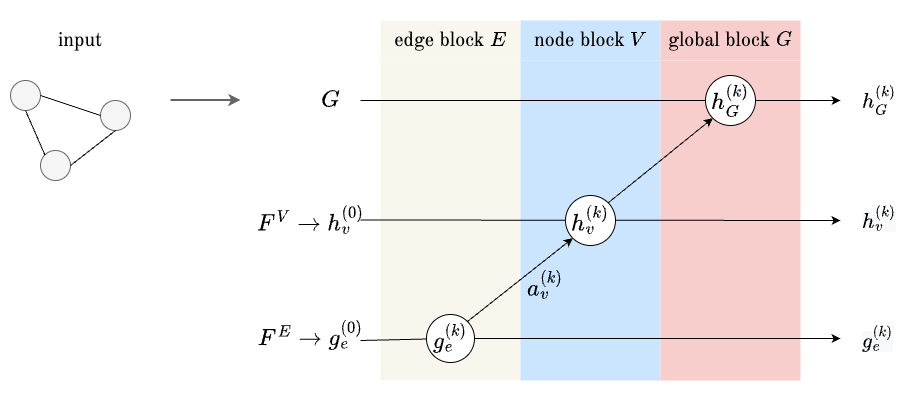

The diagram above was exported from draw.io. Its source (the exported page's mxGraphModel, read from the mxfile embedded in the PNG):
<mxGraphModel dx="1941" dy="-516" grid="1" gridSize="10" guides="1" tooltips="1" connect="1" arrows="1" fold="1" page="1" pageScale="1" pageWidth="827" pageHeight="1169" math="1" shadow="0">
  <root>
    <mxCell id="0" />
    <mxCell id="1" parent="0" />
    <mxCell id="AhLqMyb-unQ068hLORbu-1" value="" style="rounded=0;whiteSpace=wrap;html=1;strokeColor=none;fillColor=default;fontSize=18;" parent="1" vertex="1">
      <mxGeometry x="-270" y="1980" width="920" height="400" as="geometry" />
    </mxCell>
    <mxCell id="BDSZ9t5y3sYb7qZ1blaG-36" value="" style="rounded=0;whiteSpace=wrap;html=1;fillColor=#F9F7ED;strokeColor=none;fontSize=20;" parent="1" vertex="1">
      <mxGeometry x="110" y="2040" width="140" height="320" as="geometry" />
    </mxCell>
    <mxCell id="BDSZ9t5y3sYb7qZ1blaG-37" value="&lt;font data-font-src=&quot;https://fonts.googleapis.com/css?family=Old+Standard+TT&quot; face=&quot;Old Standard TT&quot; style=&quot;font-size: 20px;&quot;&gt;edge block \(E\)&lt;/font&gt;" style="rounded=0;whiteSpace=wrap;html=1;fillColor=#F9F7ED;strokeColor=none;fontSize=20;" parent="1" vertex="1">
      <mxGeometry x="110" y="2000" width="140" height="40" as="geometry" />
    </mxCell>
    <mxCell id="BDSZ9t5y3sYb7qZ1blaG-38" value="" style="rounded=0;whiteSpace=wrap;html=1;fillColor=#cce5ff;strokeColor=none;fontSize=20;" parent="1" vertex="1">
      <mxGeometry x="250" y="2040" width="140" height="320" as="geometry" />
    </mxCell>
    <mxCell id="BDSZ9t5y3sYb7qZ1blaG-39" value="&lt;font data-font-src=&quot;https://fonts.googleapis.com/css?family=Old+Standard+TT&quot; face=&quot;Old Standard TT&quot; style=&quot;font-size: 20px;&quot;&gt;node block \(V\)&lt;/font&gt;" style="rounded=0;whiteSpace=wrap;html=1;fillColor=#cce5ff;strokeColor=none;fontSize=20;" parent="1" vertex="1">
      <mxGeometry x="250" y="2000" width="140" height="40" as="geometry" />
    </mxCell>
    <mxCell id="BDSZ9t5y3sYb7qZ1blaG-40" value="" style="rounded=0;whiteSpace=wrap;html=1;fillColor=#F8CECC;strokeColor=none;fontSize=20;" parent="1" vertex="1">
      <mxGeometry x="390" y="2040" width="140" height="320" as="geometry" />
    </mxCell>
    <mxCell id="BDSZ9t5y3sYb7qZ1blaG-41" value="&lt;font data-font-src=&quot;https://fonts.googleapis.com/css?family=Old+Standard+TT&quot; face=&quot;Old Standard TT&quot; style=&quot;font-size: 20px;&quot;&gt;global block \(G\)&lt;/font&gt;" style="rounded=0;whiteSpace=wrap;html=1;fillColor=#F8CECC;strokeColor=none;fontSize=20;" parent="1" vertex="1">
      <mxGeometry x="390" y="2000" width="140" height="40" as="geometry" />
    </mxCell>
    <mxCell id="BDSZ9t5y3sYb7qZ1blaG-42" value="" style="endArrow=classic;html=1;rounded=0;startArrow=none;fontSize=20;" parent="1" source="BDSZ9t5y3sYb7qZ1blaG-54" edge="1">
      <mxGeometry width="50" height="50" relative="1" as="geometry">
        <mxPoint x="90" y="2080" as="sourcePoint" />
        <mxPoint x="570" y="2080" as="targetPoint" />
      </mxGeometry>
    </mxCell>
    <mxCell id="BDSZ9t5y3sYb7qZ1blaG-43" value="" style="endArrow=classic;html=1;rounded=0;fontSize=20;" parent="1" edge="1">
      <mxGeometry width="50" height="50" relative="1" as="geometry">
        <mxPoint x="89.99999999999955" y="2199.5" as="sourcePoint" />
        <mxPoint x="570" y="2200" as="targetPoint" />
      </mxGeometry>
    </mxCell>
    <mxCell id="BDSZ9t5y3sYb7qZ1blaG-44" value="" style="endArrow=classic;html=1;rounded=0;startArrow=none;fontColor=#000000;strokeColor=#000000;fontSize=20;" parent="1" source="BDSZ9t5y3sYb7qZ1blaG-51" edge="1">
      <mxGeometry width="50" height="50" relative="1" as="geometry">
        <mxPoint x="90" y="2320" as="sourcePoint" />
        <mxPoint x="570" y="2318" as="targetPoint" />
      </mxGeometry>
    </mxCell>
    <mxCell id="BDSZ9t5y3sYb7qZ1blaG-45" value="&lt;span style=&quot;font-size: 20px;&quot;&gt;\(G\)&lt;/span&gt;" style="text;html=1;align=center;verticalAlign=middle;resizable=0;points=[];autosize=1;strokeColor=none;fillColor=none;fontColor=#000000;fontSize=20;" parent="1" vertex="1">
      <mxGeometry x="30" y="2060" width="60" height="40" as="geometry" />
    </mxCell>
    <mxCell id="BDSZ9t5y3sYb7qZ1blaG-46" value="\(h_G ^{(k)}\)" style="text;whiteSpace=wrap;html=1;fontSize=18;" parent="1" vertex="1">
      <mxGeometry x="590" y="2058" width="60" height="40" as="geometry" />
    </mxCell>
    <mxCell id="BDSZ9t5y3sYb7qZ1blaG-47" value="&lt;span style=&quot;font-size: 20px;&quot;&gt;\(F^V \rightarrow h_v^{(0)}\)&lt;/span&gt;" style="text;html=1;align=center;verticalAlign=middle;resizable=0;points=[];autosize=1;strokeColor=none;fillColor=none;fontSize=20;" parent="1" vertex="1">
      <mxGeometry x="-95" y="2180" width="270" height="40" as="geometry" />
    </mxCell>
    <mxCell id="BDSZ9t5y3sYb7qZ1blaG-48" value="&lt;span style=&quot;color: rgb(0, 0, 0); font-family: Helvetica; font-size: 18px; font-style: normal; font-variant-ligatures: normal; font-variant-caps: normal; font-weight: 400; letter-spacing: normal; orphans: 2; text-align: center; text-indent: 0px; text-transform: none; widows: 2; word-spacing: 0px; -webkit-text-stroke-width: 0px; background-color: rgb(248, 249, 250); text-decoration-thickness: initial; text-decoration-style: initial; text-decoration-color: initial; float: none; display: inline !important;&quot;&gt;\(h_v^{(k)}&lt;br style=&quot;font-size: 18px;&quot;&gt;\)&lt;/span&gt;" style="text;whiteSpace=wrap;html=1;fontSize=18;" parent="1" vertex="1">
      <mxGeometry x="590" y="2178" width="60" height="40" as="geometry" />
    </mxCell>
    <mxCell id="BDSZ9t5y3sYb7qZ1blaG-50" value="&lt;span style=&quot;font-family: Helvetica; font-size: 18px; font-style: normal; font-variant-ligatures: normal; font-variant-caps: normal; font-weight: 400; letter-spacing: normal; orphans: 2; text-align: center; text-indent: 0px; text-transform: none; widows: 2; word-spacing: 0px; -webkit-text-stroke-width: 0px; background-color: rgb(248, 249, 250); text-decoration-thickness: initial; text-decoration-style: initial; text-decoration-color: initial; float: none; display: inline !important;&quot;&gt;\(g_e^{(k)}&lt;br style=&quot;font-size: 18px;&quot;&gt;\)&lt;/span&gt;" style="text;whiteSpace=wrap;html=1;fontColor=#000000;fontSize=18;" parent="1" vertex="1">
      <mxGeometry x="590" y="2298" width="60" height="40" as="geometry" />
    </mxCell>
    <mxCell id="BDSZ9t5y3sYb7qZ1blaG-51" value="\(g_e ^{(k)}\)" style="ellipse;whiteSpace=wrap;html=1;aspect=fixed;fontSize=20;" parent="1" vertex="1">
      <mxGeometry x="156" y="2294" width="48" height="48" as="geometry" />
    </mxCell>
    <mxCell id="BDSZ9t5y3sYb7qZ1blaG-52" value="" style="endArrow=none;html=1;rounded=0;fontSize=20;" parent="1" target="BDSZ9t5y3sYb7qZ1blaG-51" edge="1">
      <mxGeometry width="50" height="50" relative="1" as="geometry">
        <mxPoint x="89.99999999999955" y="2320" as="sourcePoint" />
        <mxPoint x="490" y="2320" as="targetPoint" />
      </mxGeometry>
    </mxCell>
    <mxCell id="BDSZ9t5y3sYb7qZ1blaG-53" value="\(h_v ^{(k)}\)" style="ellipse;whiteSpace=wrap;html=1;aspect=fixed;fontSize=20;" parent="1" vertex="1">
      <mxGeometry x="295" y="2175" width="50" height="50" as="geometry" />
    </mxCell>
    <mxCell id="BDSZ9t5y3sYb7qZ1blaG-54" value="\(h_G ^{(k)}\)" style="ellipse;whiteSpace=wrap;html=1;aspect=fixed;fontSize=20;" parent="1" vertex="1">
      <mxGeometry x="435" y="2055" width="50" height="50" as="geometry" />
    </mxCell>
    <mxCell id="BDSZ9t5y3sYb7qZ1blaG-55" value="" style="endArrow=none;html=1;rounded=0;strokeColor=#000000;fontColor=#000000;labelBackgroundColor=none;fontSize=20;" parent="1" target="BDSZ9t5y3sYb7qZ1blaG-54" edge="1">
      <mxGeometry width="50" height="50" relative="1" as="geometry">
        <mxPoint x="89.99999999999955" y="2080" as="sourcePoint" />
        <mxPoint x="490" y="2080" as="targetPoint" />
      </mxGeometry>
    </mxCell>
    <mxCell id="BDSZ9t5y3sYb7qZ1blaG-57" value="" style="endArrow=classic;html=1;rounded=0;startArrow=none;exitX=1;exitY=0;exitDx=0;exitDy=0;entryX=0;entryY=1;entryDx=0;entryDy=0;fontSize=20;" parent="1" source="BDSZ9t5y3sYb7qZ1blaG-51" target="BDSZ9t5y3sYb7qZ1blaG-53" edge="1">
      <mxGeometry width="50" height="50" relative="1" as="geometry">
        <mxPoint x="180" y="2300" as="sourcePoint" />
        <mxPoint x="280" y="2210" as="targetPoint" />
      </mxGeometry>
    </mxCell>
    <mxCell id="BDSZ9t5y3sYb7qZ1blaG-58" value="\(a_v ^{(k)}\)" style="whiteSpace=wrap;html=1;aspect=fixed;direction=south;strokeColor=none;fillColor=none;fontSize=20;" parent="1" vertex="1">
      <mxGeometry x="260" y="2250" width="30" height="30" as="geometry" />
    </mxCell>
    <mxCell id="BDSZ9t5y3sYb7qZ1blaG-59" value="" style="endArrow=classic;html=1;rounded=0;startArrow=none;exitX=1;exitY=0;exitDx=0;exitDy=0;entryX=0;entryY=1;entryDx=0;entryDy=0;fontSize=20;" parent="1" source="BDSZ9t5y3sYb7qZ1blaG-53" target="BDSZ9t5y3sYb7qZ1blaG-54" edge="1">
      <mxGeometry width="50" height="50" relative="1" as="geometry">
        <mxPoint x="290" y="2190" as="sourcePoint" />
        <mxPoint x="410" y="2090" as="targetPoint" />
      </mxGeometry>
    </mxCell>
    <mxCell id="0VYHEZKydut43Xmt8rkT-1" value="&lt;span style=&quot;font-size: 20px;&quot;&gt;\(F^E \rightarrow g_e^{(0)}\)&lt;/span&gt;" style="text;html=1;align=center;verticalAlign=middle;resizable=0;points=[];autosize=1;strokeColor=none;fillColor=none;fontSize=20;" parent="1" vertex="1">
      <mxGeometry x="-95" y="2295" width="270" height="40" as="geometry" />
    </mxCell>
    <mxCell id="0VYHEZKydut43Xmt8rkT-10" value="&lt;font data-font-src=&quot;https://fonts.googleapis.com/css?family=Old+Standard+TT&quot; face=&quot;Old Standard TT&quot; style=&quot;font-size: 20px;&quot;&gt;input&lt;/font&gt;" style="rounded=0;whiteSpace=wrap;html=1;fontSize=20;strokeColor=none;" parent="1" vertex="1">
      <mxGeometry x="-240" y="2010" width="100" height="20" as="geometry" />
    </mxCell>
    <mxCell id="7kkbzlnomUQ-jlQTOgWH-3" value="" style="endArrow=classic;startArrow=none;html=1;rounded=0;strokeWidth=2;fillColor=#f5f5f5;strokeColor=#666666;startFill=0;fontSize=20;" parent="1" edge="1">
      <mxGeometry width="50" height="50" relative="1" as="geometry">
        <mxPoint x="-100" y="2079.5" as="sourcePoint" />
        <mxPoint x="-30" y="2079.5" as="targetPoint" />
      </mxGeometry>
    </mxCell>
    <mxCell id="z6toSYRBsvl1IFDpoBTu-1" value="" style="ellipse;whiteSpace=wrap;html=1;aspect=fixed;fillColor=#f5f5f5;fontColor=#333333;strokeColor=#666666;fontSize=18;" parent="1" vertex="1">
      <mxGeometry x="-260" y="2060" width="30" height="30" as="geometry" />
    </mxCell>
    <mxCell id="z6toSYRBsvl1IFDpoBTu-2" value="" style="ellipse;whiteSpace=wrap;html=1;aspect=fixed;fillColor=#f5f5f5;fontColor=#333333;strokeColor=#666666;fontSize=20;" parent="1" vertex="1">
      <mxGeometry x="-170" y="2080" width="30" height="30" as="geometry" />
    </mxCell>
    <mxCell id="z6toSYRBsvl1IFDpoBTu-3" value="" style="ellipse;whiteSpace=wrap;html=1;aspect=fixed;fillColor=#f5f5f5;fontColor=#333333;strokeColor=#666666;fontSize=20;" parent="1" vertex="1">
      <mxGeometry x="-230" y="2130" width="30" height="30" as="geometry" />
    </mxCell>
    <mxCell id="z6toSYRBsvl1IFDpoBTu-4" value="" style="endArrow=none;html=1;rounded=0;exitX=1;exitY=0.5;exitDx=0;exitDy=0;entryX=0;entryY=0.5;entryDx=0;entryDy=0;fontSize=20;" parent="1" source="z6toSYRBsvl1IFDpoBTu-1" target="z6toSYRBsvl1IFDpoBTu-2" edge="1">
      <mxGeometry width="50" height="50" relative="1" as="geometry">
        <mxPoint x="-30" y="2230" as="sourcePoint" />
        <mxPoint x="20" y="2180" as="targetPoint" />
      </mxGeometry>
    </mxCell>
    <mxCell id="z6toSYRBsvl1IFDpoBTu-6" value="" style="endArrow=none;html=1;rounded=0;exitX=0.5;exitY=1;exitDx=0;exitDy=0;entryX=0;entryY=0;entryDx=0;entryDy=0;fontSize=18;" parent="1" source="z6toSYRBsvl1IFDpoBTu-1" target="z6toSYRBsvl1IFDpoBTu-3" edge="1">
      <mxGeometry width="50" height="50" relative="1" as="geometry">
        <mxPoint x="-220" y="2085" as="sourcePoint" />
        <mxPoint x="-160" y="2105" as="targetPoint" />
      </mxGeometry>
    </mxCell>
    <mxCell id="z6toSYRBsvl1IFDpoBTu-7" value="" style="endArrow=none;html=1;rounded=0;exitX=0.5;exitY=1;exitDx=0;exitDy=0;entryX=1;entryY=0.5;entryDx=0;entryDy=0;fontSize=20;" parent="1" source="z6toSYRBsvl1IFDpoBTu-2" target="z6toSYRBsvl1IFDpoBTu-3" edge="1">
      <mxGeometry width="50" height="50" relative="1" as="geometry">
        <mxPoint x="-210" y="2095" as="sourcePoint" />
        <mxPoint x="-150" y="2115" as="targetPoint" />
      </mxGeometry>
    </mxCell>
  </root>
</mxGraphModel>